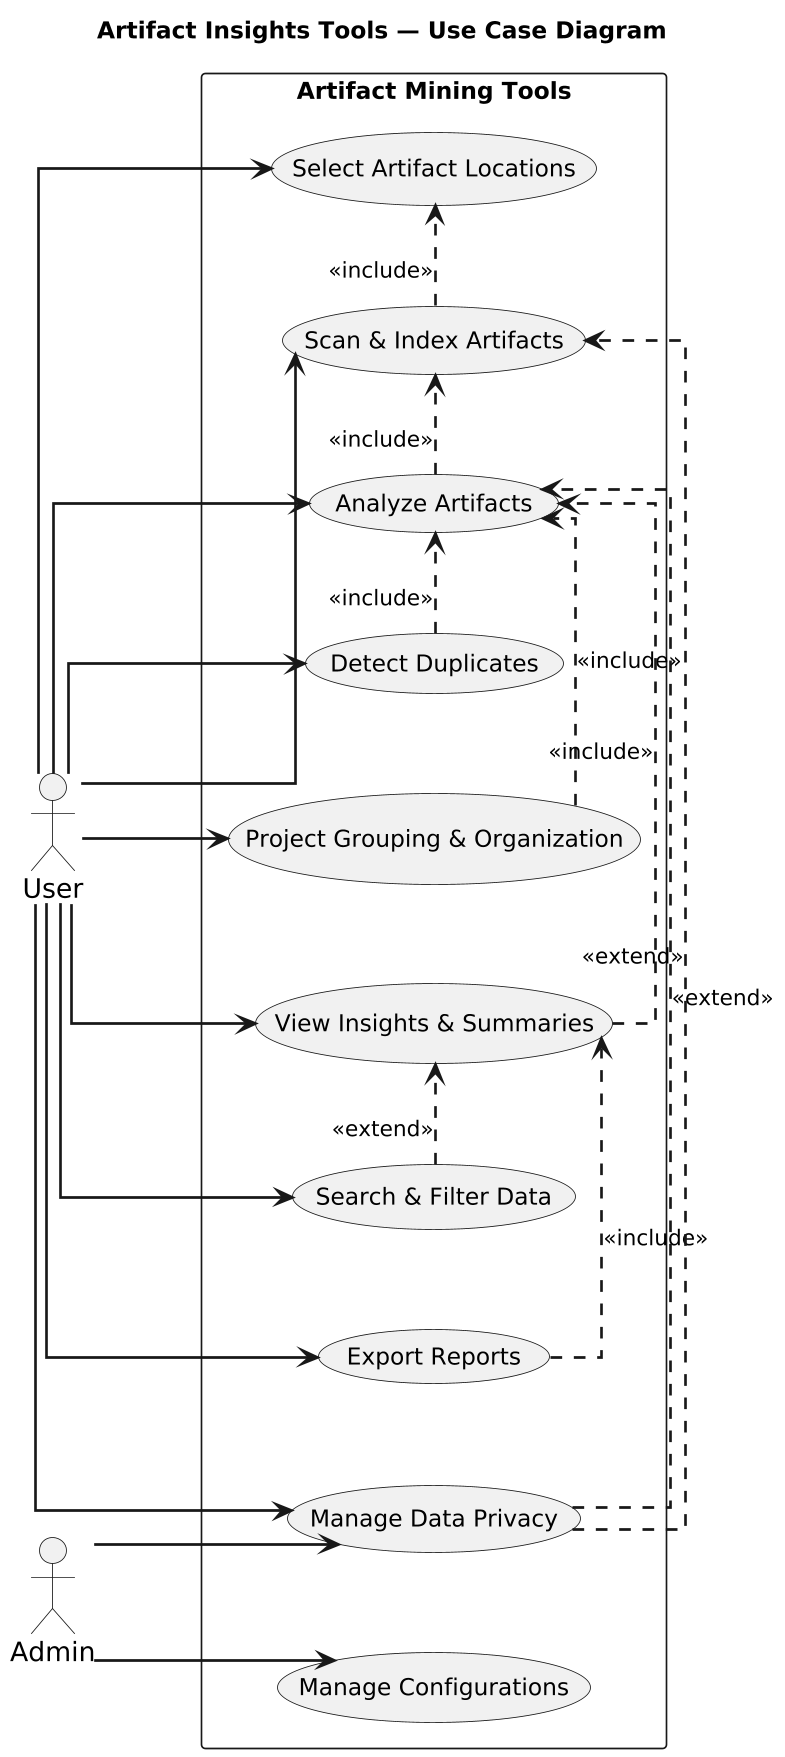

The diagram above was rendered by PlantUML. Its source (embedded in the PNG):
@startuml
title Artifact Insights Tools — Use Case Diagram
left to right direction
skinparam linetype ortho

' spacing / readability
skinparam dpi 160
skinparam UsecaseFontSize 14
skinparam ActorFontSize 16
skinparam ArrowFontSize 13
skinparam ArrowThickness 1.6
skinparam usecasePadding 36
skinparam actorPadding 42
skinparam nodesep 60
skinparam ranksep 80

actor User
actor Admin

' --- Single system boundary ---
rectangle "Artifact Mining Tools" as System {
    (Select Artifact Locations) as UC_Select
    (Scan & Index Artifacts) as UC_Scan
    (Analyze Artifacts) as UC_Analyze
    (Manage Data Privacy) as UC_Privacy
    (Manage Configurations) as UC_Config
    (Detect Duplicates) as UC_Duplicates
    (Project Grouping & Organization) as UC_Grouping
    (View Insights & Summaries) as UC_Insights
    (Search & Filter Data) as UC_Search
    (Export Reports) as UC_Export
}

' Associations
User  --> UC_Select
User  --> UC_Scan
User  --> UC_Analyze
User  --> UC_Duplicates
User  --> UC_Grouping
User  --> UC_Insights
User  --> UC_Search
User  --> UC_Export
User  --> UC_Privacy

Admin --> UC_Privacy
Admin --> UC_Config

' Use-case relationships
UC_Scan     .> UC_Select  : <<include>>
UC_Analyze  .> UC_Scan    : <<include>>
UC_Duplicates .> UC_Analyze : <<include>>
UC_Grouping .> UC_Analyze : <<include>>
UC_Insights .> UC_Analyze : <<include>>
UC_Search   .> UC_Insights: <<extend>>
UC_Export   .> UC_Insights: <<include>>
UC_Privacy  .> UC_Scan    : <<extend>>
UC_Privacy  .> UC_Analyze : <<extend>>
@enduml